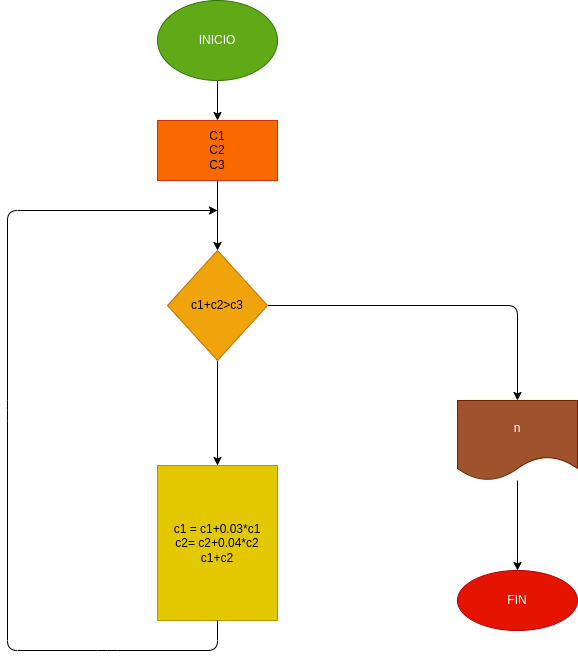

The diagram above was exported from draw.io. Its source (the exported page's mxGraphModel, read from the mxfile embedded in the PNG):
<mxGraphModel dx="592" dy="459" grid="1" gridSize="10" guides="1" tooltips="1" connect="1" arrows="1" fold="1" page="1" pageScale="1" pageWidth="827" pageHeight="1169" math="0" shadow="0">
  <root>
    <mxCell id="0" />
    <mxCell id="1" parent="0" />
    <mxCell id="4" value="" style="edgeStyle=none;html=1;" edge="1" parent="1" source="2" target="3">
      <mxGeometry relative="1" as="geometry" />
    </mxCell>
    <mxCell id="2" value="INICIO" style="ellipse;whiteSpace=wrap;html=1;fillColor=#60a917;fontColor=#ffffff;strokeColor=#2D7600;" vertex="1" parent="1">
      <mxGeometry x="230" y="10" width="120" height="80" as="geometry" />
    </mxCell>
    <mxCell id="6" value="" style="edgeStyle=none;html=1;" edge="1" parent="1" source="3" target="5">
      <mxGeometry relative="1" as="geometry" />
    </mxCell>
    <mxCell id="3" value="C1&lt;br&gt;C2&lt;br&gt;C3" style="whiteSpace=wrap;html=1;fillColor=#fa6800;fontColor=#000000;strokeColor=#C73500;" vertex="1" parent="1">
      <mxGeometry x="230" y="130" width="120" height="60" as="geometry" />
    </mxCell>
    <mxCell id="8" value="" style="edgeStyle=none;html=1;" edge="1" parent="1" source="5" target="7">
      <mxGeometry relative="1" as="geometry">
        <Array as="points">
          <mxPoint x="590" y="315" />
        </Array>
      </mxGeometry>
    </mxCell>
    <mxCell id="12" value="" style="edgeStyle=none;html=1;" edge="1" parent="1" source="5" target="11">
      <mxGeometry relative="1" as="geometry" />
    </mxCell>
    <mxCell id="5" value="c1+c2&amp;gt;c3" style="rhombus;whiteSpace=wrap;html=1;fillColor=#f0a30a;fontColor=#000000;strokeColor=#BD7000;" vertex="1" parent="1">
      <mxGeometry x="240" y="260" width="100" height="110" as="geometry" />
    </mxCell>
    <mxCell id="10" value="" style="edgeStyle=none;html=1;" edge="1" parent="1" source="7" target="9">
      <mxGeometry relative="1" as="geometry" />
    </mxCell>
    <mxCell id="7" value="n" style="shape=document;whiteSpace=wrap;html=1;boundedLbl=1;fillColor=#a0522d;fontColor=#ffffff;strokeColor=#6D1F00;" vertex="1" parent="1">
      <mxGeometry x="530" y="410" width="120" height="80" as="geometry" />
    </mxCell>
    <mxCell id="9" value="FIN" style="ellipse;whiteSpace=wrap;html=1;fillColor=#e51400;fontColor=#ffffff;strokeColor=#B20000;" vertex="1" parent="1">
      <mxGeometry x="530" y="580" width="120" height="60" as="geometry" />
    </mxCell>
    <mxCell id="11" value="c1 = c1+0.03*c1&lt;br&gt;c2= c2+0.04*c2&lt;br&gt;c1+c2" style="whiteSpace=wrap;html=1;fillColor=#e3c800;fontColor=#000000;strokeColor=#B09500;" vertex="1" parent="1">
      <mxGeometry x="230" y="475" width="120" height="155" as="geometry" />
    </mxCell>
    <mxCell id="13" value="" style="endArrow=classic;html=1;exitX=0.5;exitY=1;exitDx=0;exitDy=0;" edge="1" parent="1" source="11">
      <mxGeometry width="50" height="50" relative="1" as="geometry">
        <mxPoint x="320" y="630" as="sourcePoint" />
        <mxPoint x="290" y="220" as="targetPoint" />
        <Array as="points">
          <mxPoint x="290" y="660" />
          <mxPoint x="180" y="660" />
          <mxPoint x="80" y="660" />
          <mxPoint x="80" y="420" />
          <mxPoint x="80" y="220" />
        </Array>
      </mxGeometry>
    </mxCell>
  </root>
</mxGraphModel>